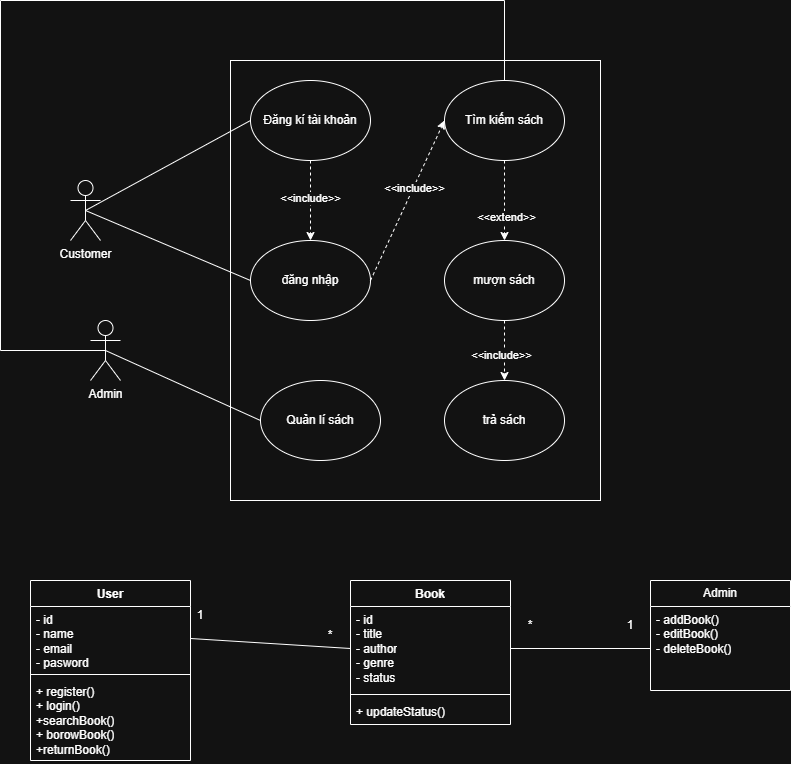

The diagram above was exported from draw.io. Its source (the exported page's mxGraphModel, read from the mxfile embedded in the PNG):
<mxGraphModel dx="1869" dy="658" grid="1" gridSize="10" guides="1" tooltips="1" connect="1" arrows="1" fold="1" page="1" pageScale="1" pageWidth="827" pageHeight="1169" math="0" shadow="0">
  <root>
    <mxCell id="0" />
    <mxCell id="1" parent="0" />
    <mxCell id="D1Yk06gwtjXwxKxA6xcn-1" value="Customer" style="shape=umlActor;verticalLabelPosition=bottom;verticalAlign=top;html=1;outlineConnect=0;" vertex="1" parent="1">
      <mxGeometry x="40" y="320" width="30" height="60" as="geometry" />
    </mxCell>
    <mxCell id="D1Yk06gwtjXwxKxA6xcn-4" value="" style="rounded=0;whiteSpace=wrap;html=1;" vertex="1" parent="1">
      <mxGeometry x="200" y="200" width="370" height="440" as="geometry" />
    </mxCell>
    <mxCell id="D1Yk06gwtjXwxKxA6xcn-5" value="Đăng kí tài khoản" style="ellipse;whiteSpace=wrap;html=1;" vertex="1" parent="1">
      <mxGeometry x="220" y="220" width="120" height="80" as="geometry" />
    </mxCell>
    <mxCell id="D1Yk06gwtjXwxKxA6xcn-6" value="đăng nhập" style="ellipse;whiteSpace=wrap;html=1;" vertex="1" parent="1">
      <mxGeometry x="220" y="380" width="120" height="80" as="geometry" />
    </mxCell>
    <mxCell id="D1Yk06gwtjXwxKxA6xcn-7" value="" style="endArrow=none;html=1;rounded=0;exitX=0.5;exitY=0.5;exitDx=0;exitDy=0;exitPerimeter=0;entryX=0;entryY=0.5;entryDx=0;entryDy=0;" edge="1" parent="1" source="D1Yk06gwtjXwxKxA6xcn-1" target="D1Yk06gwtjXwxKxA6xcn-5">
      <mxGeometry width="50" height="50" relative="1" as="geometry">
        <mxPoint x="390" y="370" as="sourcePoint" />
        <mxPoint x="440" y="320" as="targetPoint" />
      </mxGeometry>
    </mxCell>
    <mxCell id="D1Yk06gwtjXwxKxA6xcn-8" value="" style="endArrow=none;html=1;rounded=0;exitX=0.5;exitY=0.5;exitDx=0;exitDy=0;exitPerimeter=0;entryX=0;entryY=0.5;entryDx=0;entryDy=0;" edge="1" parent="1" source="D1Yk06gwtjXwxKxA6xcn-1" target="D1Yk06gwtjXwxKxA6xcn-6">
      <mxGeometry width="50" height="50" relative="1" as="geometry">
        <mxPoint x="390" y="370" as="sourcePoint" />
        <mxPoint x="440" y="320" as="targetPoint" />
      </mxGeometry>
    </mxCell>
    <mxCell id="D1Yk06gwtjXwxKxA6xcn-9" value="" style="endArrow=classic;html=1;rounded=0;exitX=0.5;exitY=1;exitDx=0;exitDy=0;entryX=0.5;entryY=0;entryDx=0;entryDy=0;dashed=1;" edge="1" parent="1" source="D1Yk06gwtjXwxKxA6xcn-5" target="D1Yk06gwtjXwxKxA6xcn-6">
      <mxGeometry width="50" height="50" relative="1" as="geometry">
        <mxPoint x="390" y="370" as="sourcePoint" />
        <mxPoint x="440" y="320" as="targetPoint" />
      </mxGeometry>
    </mxCell>
    <mxCell id="D1Yk06gwtjXwxKxA6xcn-10" value="&amp;lt;&amp;lt;include&amp;gt;&amp;gt;" style="edgeLabel;html=1;align=center;verticalAlign=middle;resizable=0;points=[];" vertex="1" connectable="0" parent="D1Yk06gwtjXwxKxA6xcn-9">
      <mxGeometry x="-0.085" y="-1" relative="1" as="geometry">
        <mxPoint as="offset" />
      </mxGeometry>
    </mxCell>
    <mxCell id="D1Yk06gwtjXwxKxA6xcn-11" value="Tìm kiếm sách" style="ellipse;whiteSpace=wrap;html=1;" vertex="1" parent="1">
      <mxGeometry x="414" y="220" width="120" height="80" as="geometry" />
    </mxCell>
    <mxCell id="D1Yk06gwtjXwxKxA6xcn-26" style="edgeStyle=orthogonalEdgeStyle;rounded=0;orthogonalLoop=1;jettySize=auto;html=1;entryX=0.5;entryY=0;entryDx=0;entryDy=0;dashed=1;" edge="1" parent="1" source="D1Yk06gwtjXwxKxA6xcn-12" target="D1Yk06gwtjXwxKxA6xcn-13">
      <mxGeometry relative="1" as="geometry" />
    </mxCell>
    <mxCell id="D1Yk06gwtjXwxKxA6xcn-27" value="&amp;lt;&amp;lt;include&amp;gt;&amp;gt;" style="edgeLabel;html=1;align=center;verticalAlign=middle;resizable=0;points=[];" vertex="1" connectable="0" parent="D1Yk06gwtjXwxKxA6xcn-26">
      <mxGeometry x="0.12" y="-4" relative="1" as="geometry">
        <mxPoint as="offset" />
      </mxGeometry>
    </mxCell>
    <mxCell id="D1Yk06gwtjXwxKxA6xcn-12" value="mượn sách" style="ellipse;whiteSpace=wrap;html=1;" vertex="1" parent="1">
      <mxGeometry x="414" y="380" width="120" height="80" as="geometry" />
    </mxCell>
    <mxCell id="D1Yk06gwtjXwxKxA6xcn-13" value="trả sách" style="ellipse;whiteSpace=wrap;html=1;" vertex="1" parent="1">
      <mxGeometry x="414" y="520" width="120" height="80" as="geometry" />
    </mxCell>
    <mxCell id="D1Yk06gwtjXwxKxA6xcn-14" value="Quản lí sách" style="ellipse;whiteSpace=wrap;html=1;" vertex="1" parent="1">
      <mxGeometry x="230" y="520" width="120" height="80" as="geometry" />
    </mxCell>
    <mxCell id="D1Yk06gwtjXwxKxA6xcn-15" value="Admin" style="shape=umlActor;verticalLabelPosition=bottom;verticalAlign=top;html=1;outlineConnect=0;" vertex="1" parent="1">
      <mxGeometry x="60" y="460" width="30" height="60" as="geometry" />
    </mxCell>
    <mxCell id="D1Yk06gwtjXwxKxA6xcn-17" value="" style="endArrow=none;html=1;rounded=0;entryX=0;entryY=0.5;entryDx=0;entryDy=0;exitX=0.5;exitY=0.5;exitDx=0;exitDy=0;exitPerimeter=0;" edge="1" parent="1" source="D1Yk06gwtjXwxKxA6xcn-15" target="D1Yk06gwtjXwxKxA6xcn-14">
      <mxGeometry width="50" height="50" relative="1" as="geometry">
        <mxPoint x="390" y="460" as="sourcePoint" />
        <mxPoint x="440" y="410" as="targetPoint" />
      </mxGeometry>
    </mxCell>
    <mxCell id="D1Yk06gwtjXwxKxA6xcn-18" value="" style="endArrow=none;html=1;rounded=0;entryX=0.5;entryY=0;entryDx=0;entryDy=0;exitX=0.5;exitY=0.5;exitDx=0;exitDy=0;exitPerimeter=0;edgeStyle=orthogonalEdgeStyle;" edge="1" parent="1" source="D1Yk06gwtjXwxKxA6xcn-15" target="D1Yk06gwtjXwxKxA6xcn-11">
      <mxGeometry width="50" height="50" relative="1" as="geometry">
        <mxPoint x="390" y="460" as="sourcePoint" />
        <mxPoint x="440" y="410" as="targetPoint" />
        <Array as="points">
          <mxPoint x="-30" y="490" />
          <mxPoint x="-30" y="140" />
          <mxPoint x="474" y="140" />
        </Array>
      </mxGeometry>
    </mxCell>
    <mxCell id="D1Yk06gwtjXwxKxA6xcn-22" value="" style="endArrow=classic;html=1;rounded=0;entryX=0;entryY=0.5;entryDx=0;entryDy=0;exitX=1;exitY=0.5;exitDx=0;exitDy=0;dashed=1;" edge="1" parent="1" source="D1Yk06gwtjXwxKxA6xcn-6" target="D1Yk06gwtjXwxKxA6xcn-11">
      <mxGeometry width="50" height="50" relative="1" as="geometry">
        <mxPoint x="390" y="460" as="sourcePoint" />
        <mxPoint x="440" y="410" as="targetPoint" />
      </mxGeometry>
    </mxCell>
    <mxCell id="D1Yk06gwtjXwxKxA6xcn-23" value="&amp;lt;&amp;lt;include&amp;gt;&amp;gt;" style="edgeLabel;html=1;align=center;verticalAlign=middle;resizable=0;points=[];" vertex="1" connectable="0" parent="D1Yk06gwtjXwxKxA6xcn-22">
      <mxGeometry x="0.1591" y="-1" relative="1" as="geometry">
        <mxPoint as="offset" />
      </mxGeometry>
    </mxCell>
    <mxCell id="D1Yk06gwtjXwxKxA6xcn-24" value="" style="endArrow=classic;html=1;rounded=0;exitX=0.5;exitY=1;exitDx=0;exitDy=0;entryX=0.5;entryY=0;entryDx=0;entryDy=0;dashed=1;" edge="1" parent="1" source="D1Yk06gwtjXwxKxA6xcn-11" target="D1Yk06gwtjXwxKxA6xcn-12">
      <mxGeometry width="50" height="50" relative="1" as="geometry">
        <mxPoint x="390" y="460" as="sourcePoint" />
        <mxPoint x="440" y="410" as="targetPoint" />
      </mxGeometry>
    </mxCell>
    <mxCell id="D1Yk06gwtjXwxKxA6xcn-25" value="&amp;lt;&amp;lt;extend&amp;gt;&amp;gt;" style="edgeLabel;html=1;align=center;verticalAlign=middle;resizable=0;points=[];" vertex="1" connectable="0" parent="D1Yk06gwtjXwxKxA6xcn-24">
      <mxGeometry x="0.39" y="1" relative="1" as="geometry">
        <mxPoint as="offset" />
      </mxGeometry>
    </mxCell>
    <mxCell id="D1Yk06gwtjXwxKxA6xcn-28" value="User" style="swimlane;fontStyle=1;align=center;verticalAlign=top;childLayout=stackLayout;horizontal=1;startSize=26;horizontalStack=0;resizeParent=1;resizeParentMax=0;resizeLast=0;collapsible=1;marginBottom=0;whiteSpace=wrap;html=1;" vertex="1" parent="1">
      <mxGeometry y="720" width="160" height="180" as="geometry" />
    </mxCell>
    <mxCell id="D1Yk06gwtjXwxKxA6xcn-29" value="- id&lt;div&gt;- name&lt;/div&gt;&lt;div&gt;- email&lt;/div&gt;&lt;div&gt;- pasword&lt;/div&gt;" style="text;strokeColor=none;fillColor=none;align=left;verticalAlign=top;spacingLeft=4;spacingRight=4;overflow=hidden;rotatable=0;points=[[0,0.5],[1,0.5]];portConstraint=eastwest;whiteSpace=wrap;html=1;" vertex="1" parent="D1Yk06gwtjXwxKxA6xcn-28">
      <mxGeometry y="26" width="160" height="64" as="geometry" />
    </mxCell>
    <mxCell id="D1Yk06gwtjXwxKxA6xcn-30" value="" style="line;strokeWidth=1;fillColor=none;align=left;verticalAlign=middle;spacingTop=-1;spacingLeft=3;spacingRight=3;rotatable=0;labelPosition=right;points=[];portConstraint=eastwest;strokeColor=inherit;" vertex="1" parent="D1Yk06gwtjXwxKxA6xcn-28">
      <mxGeometry y="90" width="160" height="8" as="geometry" />
    </mxCell>
    <mxCell id="D1Yk06gwtjXwxKxA6xcn-31" value="+ register()&lt;div&gt;+ login()&lt;/div&gt;&lt;div&gt;+searchBook()&lt;/div&gt;&lt;div&gt;+ borowBook()&lt;/div&gt;&lt;div&gt;+returnBook()&lt;/div&gt;" style="text;strokeColor=none;fillColor=none;align=left;verticalAlign=top;spacingLeft=4;spacingRight=4;overflow=hidden;rotatable=0;points=[[0,0.5],[1,0.5]];portConstraint=eastwest;whiteSpace=wrap;html=1;" vertex="1" parent="D1Yk06gwtjXwxKxA6xcn-28">
      <mxGeometry y="98" width="160" height="82" as="geometry" />
    </mxCell>
    <mxCell id="D1Yk06gwtjXwxKxA6xcn-32" value="Book" style="swimlane;fontStyle=1;align=center;verticalAlign=top;childLayout=stackLayout;horizontal=1;startSize=26;horizontalStack=0;resizeParent=1;resizeParentMax=0;resizeLast=0;collapsible=1;marginBottom=0;whiteSpace=wrap;html=1;" vertex="1" parent="1">
      <mxGeometry x="320" y="720" width="160" height="144" as="geometry" />
    </mxCell>
    <mxCell id="D1Yk06gwtjXwxKxA6xcn-33" value="- id&lt;div&gt;- title&lt;/div&gt;&lt;div&gt;- author&lt;/div&gt;&lt;div&gt;- genre&lt;/div&gt;&lt;div&gt;- status&lt;/div&gt;" style="text;strokeColor=none;fillColor=none;align=left;verticalAlign=top;spacingLeft=4;spacingRight=4;overflow=hidden;rotatable=0;points=[[0,0.5],[1,0.5]];portConstraint=eastwest;whiteSpace=wrap;html=1;" vertex="1" parent="D1Yk06gwtjXwxKxA6xcn-32">
      <mxGeometry y="26" width="160" height="84" as="geometry" />
    </mxCell>
    <mxCell id="D1Yk06gwtjXwxKxA6xcn-34" value="" style="line;strokeWidth=1;fillColor=none;align=left;verticalAlign=middle;spacingTop=-1;spacingLeft=3;spacingRight=3;rotatable=0;labelPosition=right;points=[];portConstraint=eastwest;strokeColor=inherit;" vertex="1" parent="D1Yk06gwtjXwxKxA6xcn-32">
      <mxGeometry y="110" width="160" height="8" as="geometry" />
    </mxCell>
    <mxCell id="D1Yk06gwtjXwxKxA6xcn-35" value="+ updateStatus()" style="text;strokeColor=none;fillColor=none;align=left;verticalAlign=top;spacingLeft=4;spacingRight=4;overflow=hidden;rotatable=0;points=[[0,0.5],[1,0.5]];portConstraint=eastwest;whiteSpace=wrap;html=1;" vertex="1" parent="D1Yk06gwtjXwxKxA6xcn-32">
      <mxGeometry y="118" width="160" height="26" as="geometry" />
    </mxCell>
    <mxCell id="D1Yk06gwtjXwxKxA6xcn-40" value="Admin" style="swimlane;fontStyle=0;childLayout=stackLayout;horizontal=1;startSize=26;fillColor=none;horizontalStack=0;resizeParent=1;resizeParentMax=0;resizeLast=0;collapsible=1;marginBottom=0;whiteSpace=wrap;html=1;" vertex="1" parent="1">
      <mxGeometry x="620" y="720" width="140" height="110" as="geometry" />
    </mxCell>
    <mxCell id="D1Yk06gwtjXwxKxA6xcn-41" value="- addBook()&lt;div&gt;- editBook()&lt;/div&gt;&lt;div&gt;- deleteBook()&lt;/div&gt;" style="text;strokeColor=none;fillColor=none;align=left;verticalAlign=top;spacingLeft=4;spacingRight=4;overflow=hidden;rotatable=0;points=[[0,0.5],[1,0.5]];portConstraint=eastwest;whiteSpace=wrap;html=1;" vertex="1" parent="D1Yk06gwtjXwxKxA6xcn-40">
      <mxGeometry y="26" width="140" height="84" as="geometry" />
    </mxCell>
    <mxCell id="D1Yk06gwtjXwxKxA6xcn-44" value="" style="endArrow=none;html=1;rounded=0;exitX=1;exitY=0.5;exitDx=0;exitDy=0;entryX=0;entryY=0.5;entryDx=0;entryDy=0;" edge="1" parent="1" source="D1Yk06gwtjXwxKxA6xcn-29" target="D1Yk06gwtjXwxKxA6xcn-33">
      <mxGeometry width="50" height="50" relative="1" as="geometry">
        <mxPoint x="320" y="860" as="sourcePoint" />
        <mxPoint x="370" y="810" as="targetPoint" />
      </mxGeometry>
    </mxCell>
    <mxCell id="D1Yk06gwtjXwxKxA6xcn-45" value="" style="endArrow=none;html=1;rounded=0;entryX=0;entryY=0.5;entryDx=0;entryDy=0;exitX=1;exitY=0.5;exitDx=0;exitDy=0;" edge="1" parent="1" source="D1Yk06gwtjXwxKxA6xcn-33" target="D1Yk06gwtjXwxKxA6xcn-41">
      <mxGeometry width="50" height="50" relative="1" as="geometry">
        <mxPoint x="320" y="860" as="sourcePoint" />
        <mxPoint x="370" y="810" as="targetPoint" />
      </mxGeometry>
    </mxCell>
    <mxCell id="D1Yk06gwtjXwxKxA6xcn-46" value="1" style="text;html=1;whiteSpace=wrap;strokeColor=none;fillColor=none;align=center;verticalAlign=middle;rounded=0;" vertex="1" parent="1">
      <mxGeometry x="140" y="740" width="60" height="30" as="geometry" />
    </mxCell>
    <mxCell id="D1Yk06gwtjXwxKxA6xcn-47" value="*" style="text;html=1;whiteSpace=wrap;strokeColor=none;fillColor=none;align=center;verticalAlign=middle;rounded=0;" vertex="1" parent="1">
      <mxGeometry x="270" y="760" width="60" height="30" as="geometry" />
    </mxCell>
    <mxCell id="D1Yk06gwtjXwxKxA6xcn-48" value="*" style="text;html=1;whiteSpace=wrap;strokeColor=none;fillColor=none;align=center;verticalAlign=middle;rounded=0;" vertex="1" parent="1">
      <mxGeometry x="470" y="750" width="60" height="30" as="geometry" />
    </mxCell>
    <mxCell id="D1Yk06gwtjXwxKxA6xcn-49" value="1" style="text;html=1;whiteSpace=wrap;strokeColor=none;fillColor=none;align=center;verticalAlign=middle;rounded=0;" vertex="1" parent="1">
      <mxGeometry x="570" y="750" width="60" height="30" as="geometry" />
    </mxCell>
  </root>
</mxGraphModel>